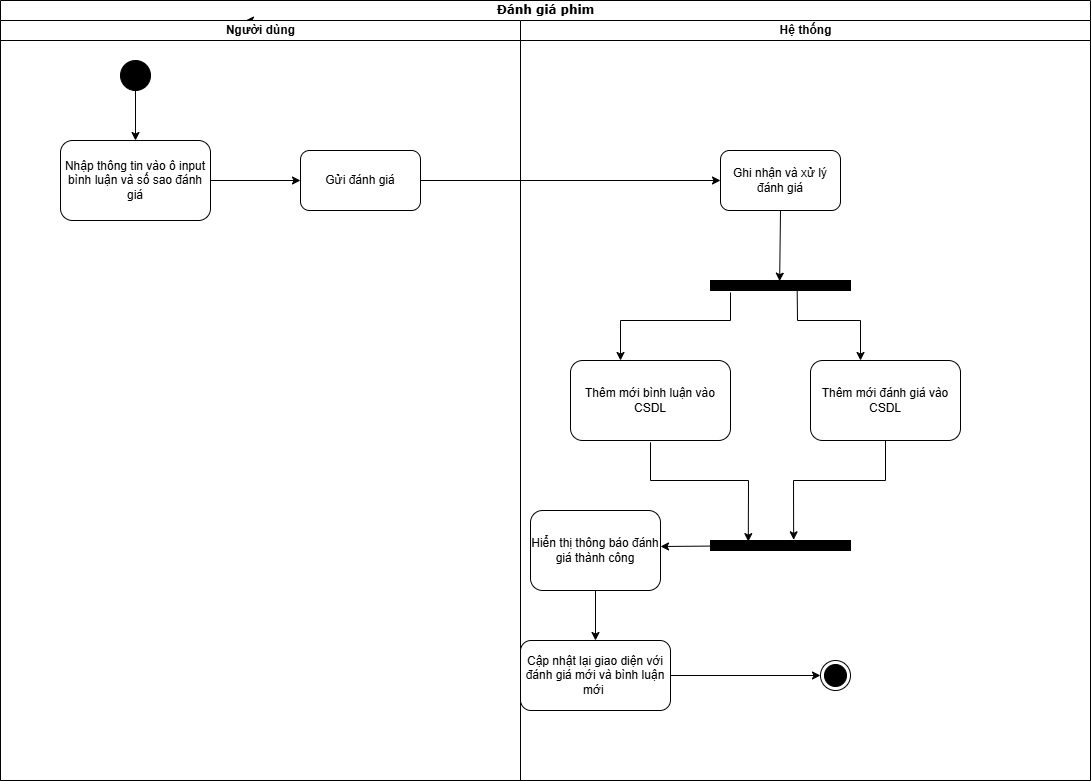

The diagram above was exported from draw.io. Its source (the exported page's mxGraphModel, read from the mxfile embedded in the PNG):
<mxGraphModel dx="2239" dy="1853" grid="1" gridSize="10" guides="1" tooltips="1" connect="1" arrows="1" fold="1" page="1" pageScale="1" pageWidth="850" pageHeight="1100" background="none" math="0" shadow="0">
  <root>
    <mxCell id="0" />
    <mxCell id="1" parent="0" />
    <mxCell id="1c1d494c118603dd-1" value="Đánh giá phim" style="swimlane;html=1;childLayout=stackLayout;startSize=20;rounded=0;shadow=0;comic=0;labelBackgroundColor=none;strokeWidth=1;fontFamily=Verdana;fontSize=12;align=center;" parent="1" vertex="1">
      <mxGeometry x="-100" y="-80" width="1090" height="780" as="geometry" />
    </mxCell>
    <mxCell id="ukxaXp80rgLNIJOPue_a-1" style="edgeStyle=orthogonalEdgeStyle;rounded=0;orthogonalLoop=1;jettySize=auto;html=1;exitX=0.5;exitY=0;exitDx=0;exitDy=0;" edge="1" parent="1c1d494c118603dd-1" source="1c1d494c118603dd-2">
      <mxGeometry relative="1" as="geometry">
        <mxPoint x="245" y="20.333333333333258" as="targetPoint" />
      </mxGeometry>
    </mxCell>
    <mxCell id="1c1d494c118603dd-2" value="Người dùng" style="swimlane;html=1;startSize=20;" parent="1c1d494c118603dd-1" vertex="1">
      <mxGeometry y="20" width="520" height="760" as="geometry" />
    </mxCell>
    <mxCell id="ukxaXp80rgLNIJOPue_a-2" value="" style="ellipse;fillColor=strokeColor;html=1;" vertex="1" parent="1c1d494c118603dd-2">
      <mxGeometry x="120" y="40" width="30" height="30" as="geometry" />
    </mxCell>
    <mxCell id="ukxaXp80rgLNIJOPue_a-3" value="Nhập thông tin vào ô input bình luận và số sao đánh giá" style="rounded=1;whiteSpace=wrap;html=1;" vertex="1" parent="1c1d494c118603dd-2">
      <mxGeometry x="60" y="120" width="150" height="80" as="geometry" />
    </mxCell>
    <mxCell id="ukxaXp80rgLNIJOPue_a-4" value="" style="endArrow=classic;html=1;rounded=0;entryX=0.5;entryY=0;entryDx=0;entryDy=0;exitX=0.5;exitY=1;exitDx=0;exitDy=0;" edge="1" parent="1c1d494c118603dd-2" source="ukxaXp80rgLNIJOPue_a-2" target="ukxaXp80rgLNIJOPue_a-3">
      <mxGeometry width="50" height="50" relative="1" as="geometry">
        <mxPoint x="140" y="70" as="sourcePoint" />
        <mxPoint x="440" y="190" as="targetPoint" />
      </mxGeometry>
    </mxCell>
    <mxCell id="ukxaXp80rgLNIJOPue_a-6" value="Gửi đánh giá" style="rounded=1;whiteSpace=wrap;html=1;" vertex="1" parent="1c1d494c118603dd-2">
      <mxGeometry x="300" y="130" width="120" height="60" as="geometry" />
    </mxCell>
    <mxCell id="ukxaXp80rgLNIJOPue_a-5" value="" style="endArrow=classic;html=1;rounded=0;exitX=1;exitY=0.5;exitDx=0;exitDy=0;" edge="1" parent="1c1d494c118603dd-2" source="ukxaXp80rgLNIJOPue_a-3" target="ukxaXp80rgLNIJOPue_a-6">
      <mxGeometry width="50" height="50" relative="1" as="geometry">
        <mxPoint x="390" y="240" as="sourcePoint" />
        <mxPoint x="300" y="160" as="targetPoint" />
      </mxGeometry>
    </mxCell>
    <mxCell id="1c1d494c118603dd-3" value="Hệ thống" style="swimlane;html=1;startSize=20;" parent="1c1d494c118603dd-1" vertex="1">
      <mxGeometry x="520" y="20" width="570" height="760" as="geometry" />
    </mxCell>
    <mxCell id="ukxaXp80rgLNIJOPue_a-8" value="Ghi nhận và xử lý đánh giá" style="rounded=1;whiteSpace=wrap;html=1;" vertex="1" parent="1c1d494c118603dd-3">
      <mxGeometry x="200" y="130" width="120" height="60" as="geometry" />
    </mxCell>
    <mxCell id="ukxaXp80rgLNIJOPue_a-12" value="" style="html=1;points=[];perimeter=orthogonalPerimeter;fillColor=strokeColor;" vertex="1" parent="1c1d494c118603dd-3">
      <mxGeometry x="190" y="260" width="140" height="10" as="geometry" />
    </mxCell>
    <mxCell id="ukxaXp80rgLNIJOPue_a-14" value="Thêm mới bình luận vào CSDL" style="rounded=1;whiteSpace=wrap;html=1;" vertex="1" parent="1c1d494c118603dd-3">
      <mxGeometry x="50" y="340" width="160" height="80" as="geometry" />
    </mxCell>
    <mxCell id="ukxaXp80rgLNIJOPue_a-16" value="Thêm mới đánh giá vào CSDL" style="rounded=1;whiteSpace=wrap;html=1;" vertex="1" parent="1c1d494c118603dd-3">
      <mxGeometry x="290" y="340" width="150" height="80" as="geometry" />
    </mxCell>
    <mxCell id="ukxaXp80rgLNIJOPue_a-17" value="" style="html=1;points=[];perimeter=orthogonalPerimeter;fillColor=strokeColor;" vertex="1" parent="1c1d494c118603dd-3">
      <mxGeometry x="190" y="520" width="140" height="10" as="geometry" />
    </mxCell>
    <mxCell id="ukxaXp80rgLNIJOPue_a-18" value="" style="endArrow=classic;html=1;rounded=0;exitX=0.5;exitY=1;exitDx=0;exitDy=0;entryX=0.27;entryY=0.111;entryDx=0;entryDy=0;entryPerimeter=0;" edge="1" parent="1c1d494c118603dd-3" target="ukxaXp80rgLNIJOPue_a-17">
      <mxGeometry width="50" height="50" relative="1" as="geometry">
        <mxPoint x="130.00000000000045" y="421.78" as="sourcePoint" />
        <mxPoint x="252.72000000000025" y="529.9999999999998" as="targetPoint" />
        <Array as="points">
          <mxPoint x="130" y="460" />
          <mxPoint x="228" y="460" />
        </Array>
      </mxGeometry>
    </mxCell>
    <mxCell id="ukxaXp80rgLNIJOPue_a-19" value="" style="endArrow=classic;html=1;rounded=0;exitX=0.5;exitY=1;exitDx=0;exitDy=0;entryX=0.594;entryY=-0.067;entryDx=0;entryDy=0;entryPerimeter=0;" edge="1" parent="1c1d494c118603dd-3" source="ukxaXp80rgLNIJOPue_a-16" target="ukxaXp80rgLNIJOPue_a-17">
      <mxGeometry width="50" height="50" relative="1" as="geometry">
        <mxPoint x="-100" y="460" as="sourcePoint" />
        <mxPoint x="340" y="490" as="targetPoint" />
        <Array as="points">
          <mxPoint x="365" y="460" />
          <mxPoint x="273" y="460" />
        </Array>
      </mxGeometry>
    </mxCell>
    <mxCell id="ukxaXp80rgLNIJOPue_a-21" value="Hiển thị thông báo đánh giá thành công" style="rounded=1;whiteSpace=wrap;html=1;" vertex="1" parent="1c1d494c118603dd-3">
      <mxGeometry x="10" y="490" width="130" height="80" as="geometry" />
    </mxCell>
    <mxCell id="ukxaXp80rgLNIJOPue_a-26" value="Cập nhật lại giao diện với đánh giá mới và bình luận mới&amp;nbsp;" style="rounded=1;whiteSpace=wrap;html=1;" vertex="1" parent="1c1d494c118603dd-3">
      <mxGeometry y="620" width="150" height="70" as="geometry" />
    </mxCell>
    <mxCell id="ukxaXp80rgLNIJOPue_a-25" value="" style="endArrow=classic;html=1;rounded=0;exitX=0.5;exitY=1;exitDx=0;exitDy=0;entryX=0.5;entryY=0;entryDx=0;entryDy=0;" edge="1" parent="1c1d494c118603dd-3" source="ukxaXp80rgLNIJOPue_a-21" target="ukxaXp80rgLNIJOPue_a-26">
      <mxGeometry width="50" height="50" relative="1" as="geometry">
        <mxPoint x="-130" y="570" as="sourcePoint" />
        <mxPoint x="80" y="620" as="targetPoint" />
      </mxGeometry>
    </mxCell>
    <mxCell id="ukxaXp80rgLNIJOPue_a-20" value="" style="endArrow=classic;html=1;rounded=0;exitX=0.01;exitY=0.556;exitDx=0;exitDy=0;exitPerimeter=0;" edge="1" parent="1c1d494c118603dd-3" source="ukxaXp80rgLNIJOPue_a-17">
      <mxGeometry width="50" height="50" relative="1" as="geometry">
        <mxPoint x="-130" y="460" as="sourcePoint" />
        <mxPoint x="140" y="526" as="targetPoint" />
      </mxGeometry>
    </mxCell>
    <mxCell id="ukxaXp80rgLNIJOPue_a-9" value="" style="endArrow=classic;html=1;rounded=0;exitX=0.5;exitY=1;exitDx=0;exitDy=0;entryX=0.494;entryY=0.067;entryDx=0;entryDy=0;entryPerimeter=0;" edge="1" parent="1c1d494c118603dd-3" source="ukxaXp80rgLNIJOPue_a-8" target="ukxaXp80rgLNIJOPue_a-12">
      <mxGeometry width="50" height="50" relative="1" as="geometry">
        <mxPoint x="-130" y="240" as="sourcePoint" />
        <mxPoint x="230" y="260" as="targetPoint" />
      </mxGeometry>
    </mxCell>
    <mxCell id="ukxaXp80rgLNIJOPue_a-28" value="" style="ellipse;html=1;shape=endState;fillColor=strokeColor;" vertex="1" parent="1c1d494c118603dd-3">
      <mxGeometry x="300" y="640" width="30" height="30" as="geometry" />
    </mxCell>
    <mxCell id="ukxaXp80rgLNIJOPue_a-7" value="" style="endArrow=classic;html=1;rounded=0;exitX=1;exitY=0.5;exitDx=0;exitDy=0;entryX=0;entryY=0.5;entryDx=0;entryDy=0;" edge="1" parent="1c1d494c118603dd-1" source="ukxaXp80rgLNIJOPue_a-6" target="ukxaXp80rgLNIJOPue_a-8">
      <mxGeometry width="50" height="50" relative="1" as="geometry">
        <mxPoint x="390" y="260" as="sourcePoint" />
        <mxPoint x="690" y="180" as="targetPoint" />
      </mxGeometry>
    </mxCell>
    <mxCell id="ukxaXp80rgLNIJOPue_a-13" value="" style="endArrow=classic;html=1;rounded=0;" edge="1" parent="1">
      <mxGeometry width="50" height="50" relative="1" as="geometry">
        <mxPoint x="630" y="212" as="sourcePoint" />
        <mxPoint x="520" y="280" as="targetPoint" />
        <Array as="points">
          <mxPoint x="630" y="240" />
          <mxPoint x="520" y="240" />
        </Array>
      </mxGeometry>
    </mxCell>
    <mxCell id="ukxaXp80rgLNIJOPue_a-15" value="" style="endArrow=classic;html=1;rounded=0;exitX=0.619;exitY=0.778;exitDx=0;exitDy=0;exitPerimeter=0;" edge="1" parent="1" source="ukxaXp80rgLNIJOPue_a-12">
      <mxGeometry width="50" height="50" relative="1" as="geometry">
        <mxPoint x="290" y="290" as="sourcePoint" />
        <mxPoint x="760" y="280" as="targetPoint" />
        <Array as="points">
          <mxPoint x="697" y="240" />
          <mxPoint x="760" y="240" />
        </Array>
      </mxGeometry>
    </mxCell>
    <mxCell id="ukxaXp80rgLNIJOPue_a-27" value="" style="endArrow=classic;html=1;rounded=0;exitX=1;exitY=0.5;exitDx=0;exitDy=0;" edge="1" parent="1" source="ukxaXp80rgLNIJOPue_a-26">
      <mxGeometry width="50" height="50" relative="1" as="geometry">
        <mxPoint x="460" y="430" as="sourcePoint" />
        <mxPoint x="720" y="595" as="targetPoint" />
      </mxGeometry>
    </mxCell>
  </root>
</mxGraphModel>